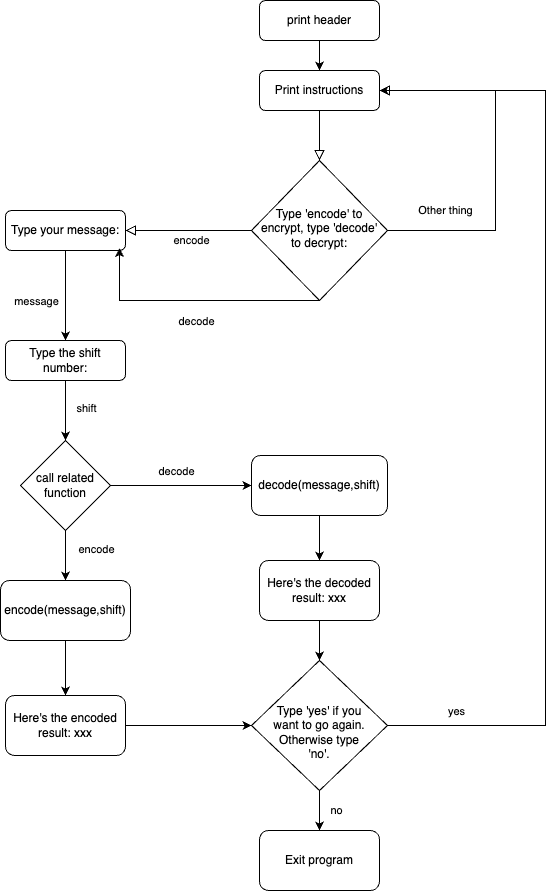

The diagram above was exported from draw.io. Its source (the exported page's mxGraphModel, read from the mxfile embedded in the PNG):
<mxGraphModel dx="1251" dy="941" grid="0" gridSize="10" guides="1" tooltips="1" connect="1" arrows="1" fold="1" page="1" pageScale="1" pageWidth="827" pageHeight="1169" math="0" shadow="0">
  <root>
    <mxCell id="WIyWlLk6GJQsqaUBKTNV-0" />
    <mxCell id="WIyWlLk6GJQsqaUBKTNV-1" parent="WIyWlLk6GJQsqaUBKTNV-0" />
    <mxCell id="WIyWlLk6GJQsqaUBKTNV-2" value="" style="rounded=0;html=1;jettySize=auto;orthogonalLoop=1;fontSize=11;endArrow=block;endFill=0;endSize=8;strokeWidth=1;shadow=0;labelBackgroundColor=none;edgeStyle=orthogonalEdgeStyle;" parent="WIyWlLk6GJQsqaUBKTNV-1" source="WIyWlLk6GJQsqaUBKTNV-3" target="WIyWlLk6GJQsqaUBKTNV-6" edge="1">
      <mxGeometry relative="1" as="geometry" />
    </mxCell>
    <mxCell id="WIyWlLk6GJQsqaUBKTNV-3" value="Print instructions" style="rounded=1;whiteSpace=wrap;html=1;fontSize=12;glass=0;strokeWidth=1;shadow=0;" parent="WIyWlLk6GJQsqaUBKTNV-1" vertex="1">
      <mxGeometry x="393" y="198" width="120" height="40" as="geometry" />
    </mxCell>
    <mxCell id="WIyWlLk6GJQsqaUBKTNV-4" value="encode" style="rounded=0;html=1;jettySize=auto;orthogonalLoop=1;fontSize=11;endArrow=block;endFill=0;endSize=8;strokeWidth=1;shadow=0;labelBackgroundColor=none;edgeStyle=orthogonalEdgeStyle;entryX=1;entryY=0.5;entryDx=0;entryDy=0;" parent="WIyWlLk6GJQsqaUBKTNV-1" source="WIyWlLk6GJQsqaUBKTNV-6" target="WIyWlLk6GJQsqaUBKTNV-11" edge="1">
      <mxGeometry x="-0.0526" y="10" relative="1" as="geometry">
        <mxPoint as="offset" />
        <mxPoint x="309" y="358" as="targetPoint" />
      </mxGeometry>
    </mxCell>
    <mxCell id="WIyWlLk6GJQsqaUBKTNV-5" value="Other thing" style="edgeStyle=orthogonalEdgeStyle;rounded=0;html=1;jettySize=auto;orthogonalLoop=1;fontSize=11;endArrow=block;endFill=0;endSize=8;strokeWidth=1;shadow=0;labelBackgroundColor=none;entryX=1;entryY=0.5;entryDx=0;entryDy=0;" parent="WIyWlLk6GJQsqaUBKTNV-1" source="WIyWlLk6GJQsqaUBKTNV-6" target="WIyWlLk6GJQsqaUBKTNV-3" edge="1">
      <mxGeometry x="-0.6813" y="20" relative="1" as="geometry">
        <mxPoint as="offset" />
        <mxPoint x="619" y="408" as="targetPoint" />
        <Array as="points">
          <mxPoint x="629" y="358" />
          <mxPoint x="629" y="218" />
        </Array>
      </mxGeometry>
    </mxCell>
    <mxCell id="WIyWlLk6GJQsqaUBKTNV-6" value="Type 'encode' to encrypt, type 'decode' to decrypt:" style="rhombus;whiteSpace=wrap;html=1;shadow=0;fontFamily=Helvetica;fontSize=12;align=center;strokeWidth=1;spacing=6;spacingTop=-4;" parent="WIyWlLk6GJQsqaUBKTNV-1" vertex="1">
      <mxGeometry x="385" y="288" width="136" height="140" as="geometry" />
    </mxCell>
    <mxCell id="WIyWlLk6GJQsqaUBKTNV-11" value="Type your message:" style="rounded=1;whiteSpace=wrap;html=1;fontSize=12;glass=0;strokeWidth=1;shadow=0;" parent="WIyWlLk6GJQsqaUBKTNV-1" vertex="1">
      <mxGeometry x="139" y="338" width="120" height="40" as="geometry" />
    </mxCell>
    <mxCell id="-0zOBav0FHJqYzW3CsDU-0" value="" style="endArrow=classic;html=1;rounded=0;exitX=0.5;exitY=1;exitDx=0;exitDy=0;entryX=0.95;entryY=0.938;entryDx=0;entryDy=0;entryPerimeter=0;" parent="WIyWlLk6GJQsqaUBKTNV-1" source="WIyWlLk6GJQsqaUBKTNV-6" edge="1" target="WIyWlLk6GJQsqaUBKTNV-11">
      <mxGeometry width="50" height="50" relative="1" as="geometry">
        <mxPoint x="429" y="558" as="sourcePoint" />
        <mxPoint x="453" y="518" as="targetPoint" />
        <Array as="points">
          <mxPoint x="253" y="428" />
        </Array>
      </mxGeometry>
    </mxCell>
    <mxCell id="-0zOBav0FHJqYzW3CsDU-1" value="decode" style="edgeLabel;html=1;align=center;verticalAlign=middle;resizable=0;points=[];" parent="-0zOBav0FHJqYzW3CsDU-0" vertex="1" connectable="0">
      <mxGeometry x="0.4667" relative="1" as="geometry">
        <mxPoint x="61" y="20" as="offset" />
      </mxGeometry>
    </mxCell>
    <mxCell id="-0zOBav0FHJqYzW3CsDU-2" value="Type the shift number:" style="rounded=1;whiteSpace=wrap;html=1;" parent="WIyWlLk6GJQsqaUBKTNV-1" vertex="1">
      <mxGeometry x="139" y="468" width="120" height="40" as="geometry" />
    </mxCell>
    <mxCell id="-0zOBav0FHJqYzW3CsDU-3" value="" style="endArrow=classic;html=1;rounded=0;exitX=0.5;exitY=1;exitDx=0;exitDy=0;entryX=0.5;entryY=0;entryDx=0;entryDy=0;" parent="WIyWlLk6GJQsqaUBKTNV-1" source="WIyWlLk6GJQsqaUBKTNV-11" target="-0zOBav0FHJqYzW3CsDU-2" edge="1">
      <mxGeometry width="50" height="50" relative="1" as="geometry">
        <mxPoint x="429" y="558" as="sourcePoint" />
        <mxPoint x="479" y="508" as="targetPoint" />
      </mxGeometry>
    </mxCell>
    <mxCell id="-0zOBav0FHJqYzW3CsDU-4" value="message" style="edgeLabel;html=1;align=center;verticalAlign=middle;resizable=0;points=[];" parent="-0zOBav0FHJqYzW3CsDU-3" vertex="1" connectable="0">
      <mxGeometry x="0.2222" y="1" relative="1" as="geometry">
        <mxPoint x="-31" y="-5" as="offset" />
      </mxGeometry>
    </mxCell>
    <mxCell id="-hrLvS9ja_d8kkgViUKq-0" value="encode(message,shift)" style="rounded=1;whiteSpace=wrap;html=1;" vertex="1" parent="WIyWlLk6GJQsqaUBKTNV-1">
      <mxGeometry x="134" y="708" width="130" height="60" as="geometry" />
    </mxCell>
    <mxCell id="-hrLvS9ja_d8kkgViUKq-1" value="" style="endArrow=classic;html=1;rounded=0;exitX=0.5;exitY=1;exitDx=0;exitDy=0;entryX=0.5;entryY=0;entryDx=0;entryDy=0;" edge="1" parent="WIyWlLk6GJQsqaUBKTNV-1" source="-0zOBav0FHJqYzW3CsDU-2" target="-hrLvS9ja_d8kkgViUKq-12">
      <mxGeometry width="50" height="50" relative="1" as="geometry">
        <mxPoint x="429" y="558" as="sourcePoint" />
        <mxPoint x="479" y="508" as="targetPoint" />
      </mxGeometry>
    </mxCell>
    <mxCell id="-hrLvS9ja_d8kkgViUKq-2" value="shift" style="edgeLabel;html=1;align=center;verticalAlign=middle;resizable=0;points=[];" vertex="1" connectable="0" parent="-hrLvS9ja_d8kkgViUKq-1">
      <mxGeometry x="-0.1143" y="2" relative="1" as="geometry">
        <mxPoint x="18" as="offset" />
      </mxGeometry>
    </mxCell>
    <mxCell id="-hrLvS9ja_d8kkgViUKq-3" value="Here's the encoded result: xxx" style="rounded=1;whiteSpace=wrap;html=1;" vertex="1" parent="WIyWlLk6GJQsqaUBKTNV-1">
      <mxGeometry x="139" y="823" width="120" height="60" as="geometry" />
    </mxCell>
    <mxCell id="-hrLvS9ja_d8kkgViUKq-4" value="" style="endArrow=classic;html=1;rounded=0;exitX=0.5;exitY=1;exitDx=0;exitDy=0;entryX=0.5;entryY=0;entryDx=0;entryDy=0;" edge="1" parent="WIyWlLk6GJQsqaUBKTNV-1" source="-hrLvS9ja_d8kkgViUKq-0" target="-hrLvS9ja_d8kkgViUKq-3">
      <mxGeometry width="50" height="50" relative="1" as="geometry">
        <mxPoint x="429" y="558" as="sourcePoint" />
        <mxPoint x="479" y="508" as="targetPoint" />
      </mxGeometry>
    </mxCell>
    <mxCell id="-hrLvS9ja_d8kkgViUKq-5" value="&lt;br&gt;Type 'yes' if you &lt;br&gt;want to go again. Otherwise type &lt;br&gt;'no'." style="rhombus;whiteSpace=wrap;html=1;" vertex="1" parent="WIyWlLk6GJQsqaUBKTNV-1">
      <mxGeometry x="385" y="788" width="136" height="130" as="geometry" />
    </mxCell>
    <mxCell id="-hrLvS9ja_d8kkgViUKq-6" value="" style="endArrow=classic;html=1;rounded=0;exitX=1;exitY=0.5;exitDx=0;exitDy=0;entryX=0;entryY=0.5;entryDx=0;entryDy=0;" edge="1" parent="WIyWlLk6GJQsqaUBKTNV-1" source="-hrLvS9ja_d8kkgViUKq-3" target="-hrLvS9ja_d8kkgViUKq-5">
      <mxGeometry width="50" height="50" relative="1" as="geometry">
        <mxPoint x="429" y="588" as="sourcePoint" />
        <mxPoint x="479" y="538" as="targetPoint" />
      </mxGeometry>
    </mxCell>
    <mxCell id="-hrLvS9ja_d8kkgViUKq-7" value="" style="endArrow=classic;html=1;rounded=0;exitX=1;exitY=0.5;exitDx=0;exitDy=0;entryX=1;entryY=0.5;entryDx=0;entryDy=0;" edge="1" parent="WIyWlLk6GJQsqaUBKTNV-1" source="-hrLvS9ja_d8kkgViUKq-5" target="WIyWlLk6GJQsqaUBKTNV-3">
      <mxGeometry width="50" height="50" relative="1" as="geometry">
        <mxPoint x="429" y="588" as="sourcePoint" />
        <mxPoint x="479" y="538" as="targetPoint" />
        <Array as="points">
          <mxPoint x="679" y="853" />
          <mxPoint x="679" y="218" />
        </Array>
      </mxGeometry>
    </mxCell>
    <mxCell id="-hrLvS9ja_d8kkgViUKq-8" value="yes" style="edgeLabel;html=1;align=center;verticalAlign=middle;resizable=0;points=[];" vertex="1" connectable="0" parent="-hrLvS9ja_d8kkgViUKq-7">
      <mxGeometry x="-0.8568" y="1" relative="1" as="geometry">
        <mxPoint y="-14" as="offset" />
      </mxGeometry>
    </mxCell>
    <mxCell id="-hrLvS9ja_d8kkgViUKq-9" value="Exit program" style="rounded=1;whiteSpace=wrap;html=1;" vertex="1" parent="WIyWlLk6GJQsqaUBKTNV-1">
      <mxGeometry x="393" y="958" width="120" height="60" as="geometry" />
    </mxCell>
    <mxCell id="-hrLvS9ja_d8kkgViUKq-10" value="" style="endArrow=classic;html=1;rounded=0;exitX=0.5;exitY=1;exitDx=0;exitDy=0;entryX=0.5;entryY=0;entryDx=0;entryDy=0;" edge="1" parent="WIyWlLk6GJQsqaUBKTNV-1" source="-hrLvS9ja_d8kkgViUKq-5" target="-hrLvS9ja_d8kkgViUKq-9">
      <mxGeometry width="50" height="50" relative="1" as="geometry">
        <mxPoint x="429" y="678" as="sourcePoint" />
        <mxPoint x="479" y="628" as="targetPoint" />
      </mxGeometry>
    </mxCell>
    <mxCell id="-hrLvS9ja_d8kkgViUKq-11" value="no" style="edgeLabel;html=1;align=center;verticalAlign=middle;resizable=0;points=[];" vertex="1" connectable="0" parent="-hrLvS9ja_d8kkgViUKq-10">
      <mxGeometry x="-0.0364" relative="1" as="geometry">
        <mxPoint x="16" y="1" as="offset" />
      </mxGeometry>
    </mxCell>
    <mxCell id="-hrLvS9ja_d8kkgViUKq-12" value="call related function" style="rhombus;whiteSpace=wrap;html=1;" vertex="1" parent="WIyWlLk6GJQsqaUBKTNV-1">
      <mxGeometry x="154" y="568" width="90" height="90" as="geometry" />
    </mxCell>
    <mxCell id="-hrLvS9ja_d8kkgViUKq-13" value="" style="endArrow=classic;html=1;rounded=0;exitX=0.5;exitY=1;exitDx=0;exitDy=0;entryX=0.5;entryY=0;entryDx=0;entryDy=0;" edge="1" parent="WIyWlLk6GJQsqaUBKTNV-1" source="-hrLvS9ja_d8kkgViUKq-12" target="-hrLvS9ja_d8kkgViUKq-0">
      <mxGeometry width="50" height="50" relative="1" as="geometry">
        <mxPoint x="429" y="628" as="sourcePoint" />
        <mxPoint x="479" y="578" as="targetPoint" />
      </mxGeometry>
    </mxCell>
    <mxCell id="-hrLvS9ja_d8kkgViUKq-14" value="encode" style="edgeLabel;html=1;align=center;verticalAlign=middle;resizable=0;points=[];" vertex="1" connectable="0" parent="-hrLvS9ja_d8kkgViUKq-13">
      <mxGeometry x="-0.24" y="1" relative="1" as="geometry">
        <mxPoint x="29" as="offset" />
      </mxGeometry>
    </mxCell>
    <mxCell id="-hrLvS9ja_d8kkgViUKq-15" value="decode(message,shift)" style="rounded=1;whiteSpace=wrap;html=1;" vertex="1" parent="WIyWlLk6GJQsqaUBKTNV-1">
      <mxGeometry x="385" y="583" width="136" height="60" as="geometry" />
    </mxCell>
    <mxCell id="-hrLvS9ja_d8kkgViUKq-16" value="" style="endArrow=classic;html=1;rounded=0;exitX=1;exitY=0.5;exitDx=0;exitDy=0;entryX=0;entryY=0.5;entryDx=0;entryDy=0;" edge="1" parent="WIyWlLk6GJQsqaUBKTNV-1" source="-hrLvS9ja_d8kkgViUKq-12" target="-hrLvS9ja_d8kkgViUKq-15">
      <mxGeometry width="50" height="50" relative="1" as="geometry">
        <mxPoint x="429" y="628" as="sourcePoint" />
        <mxPoint x="479" y="578" as="targetPoint" />
      </mxGeometry>
    </mxCell>
    <mxCell id="-hrLvS9ja_d8kkgViUKq-17" value="decode" style="edgeLabel;html=1;align=center;verticalAlign=middle;resizable=0;points=[];" vertex="1" connectable="0" parent="-hrLvS9ja_d8kkgViUKq-16">
      <mxGeometry x="-0.234" relative="1" as="geometry">
        <mxPoint x="11" y="-15" as="offset" />
      </mxGeometry>
    </mxCell>
    <mxCell id="-hrLvS9ja_d8kkgViUKq-18" value="Here's the decoded result: xxx" style="rounded=1;whiteSpace=wrap;html=1;" vertex="1" parent="WIyWlLk6GJQsqaUBKTNV-1">
      <mxGeometry x="393" y="688" width="120" height="60" as="geometry" />
    </mxCell>
    <mxCell id="-hrLvS9ja_d8kkgViUKq-19" value="" style="endArrow=classic;html=1;rounded=0;exitX=0.5;exitY=1;exitDx=0;exitDy=0;entryX=0.5;entryY=0;entryDx=0;entryDy=0;" edge="1" parent="WIyWlLk6GJQsqaUBKTNV-1" source="-hrLvS9ja_d8kkgViUKq-15" target="-hrLvS9ja_d8kkgViUKq-18">
      <mxGeometry width="50" height="50" relative="1" as="geometry">
        <mxPoint x="429" y="638" as="sourcePoint" />
        <mxPoint x="479" y="588" as="targetPoint" />
      </mxGeometry>
    </mxCell>
    <mxCell id="-hrLvS9ja_d8kkgViUKq-20" value="" style="endArrow=classic;html=1;rounded=0;exitX=0.5;exitY=1;exitDx=0;exitDy=0;entryX=0.5;entryY=0;entryDx=0;entryDy=0;" edge="1" parent="WIyWlLk6GJQsqaUBKTNV-1" source="-hrLvS9ja_d8kkgViUKq-18" target="-hrLvS9ja_d8kkgViUKq-5">
      <mxGeometry width="50" height="50" relative="1" as="geometry">
        <mxPoint x="429" y="638" as="sourcePoint" />
        <mxPoint x="479" y="588" as="targetPoint" />
      </mxGeometry>
    </mxCell>
    <mxCell id="-hrLvS9ja_d8kkgViUKq-21" value="print header" style="rounded=1;whiteSpace=wrap;html=1;" vertex="1" parent="WIyWlLk6GJQsqaUBKTNV-1">
      <mxGeometry x="393" y="128" width="120" height="40" as="geometry" />
    </mxCell>
    <mxCell id="-hrLvS9ja_d8kkgViUKq-22" value="" style="endArrow=classic;html=1;rounded=0;exitX=0.5;exitY=1;exitDx=0;exitDy=0;entryX=0.5;entryY=0;entryDx=0;entryDy=0;" edge="1" parent="WIyWlLk6GJQsqaUBKTNV-1" source="-hrLvS9ja_d8kkgViUKq-21" target="WIyWlLk6GJQsqaUBKTNV-3">
      <mxGeometry width="50" height="50" relative="1" as="geometry">
        <mxPoint x="429" y="398" as="sourcePoint" />
        <mxPoint x="479" y="348" as="targetPoint" />
      </mxGeometry>
    </mxCell>
  </root>
</mxGraphModel>